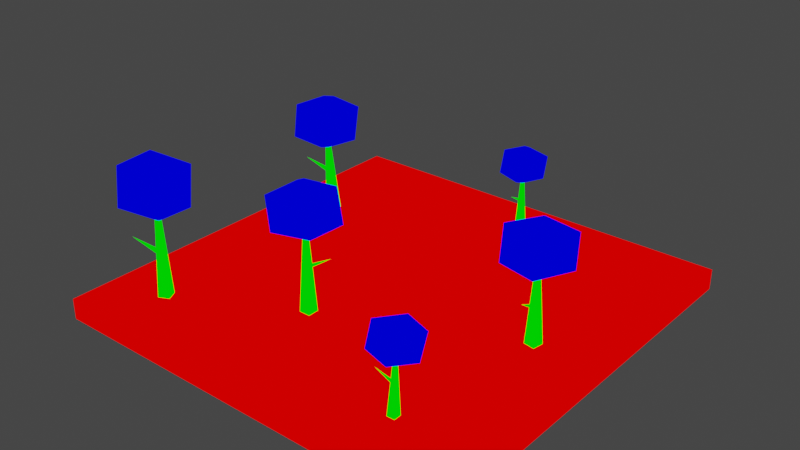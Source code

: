 # Source: trees.blend  (saved by Blender 2.82.7; exported with 4.5.12 LTS)
import bpy
from mathutils import Matrix  # noqa: F401  (used for matrix-valued properties, if any)

bpy.ops.wm.read_factory_settings(use_empty=True)
scene = bpy.context.scene
scene.name = 'Scene'

# ---- collections
col_collection = bpy.data.collections.new('Collection'); scene.collection.children.link(col_collection)

# ---- materials (node trees are filled in below, after node groups)
mat_mat1 = bpy.data.materials.new('mat1')
mat_mat1.alpha_threshold = 0.0
mat_mat1.use_transparent_shadow = False
mat_mat1.line_color = (0.0, 0.0, 0.0, 1.0)
mat_mat2 = bpy.data.materials.new('mat2')
mat_mat2.alpha_threshold = 0.0
mat_mat2.use_transparent_shadow = False
mat_mat2.line_color = (0.0, 0.0, 0.0, 1.0)
mat_mat3 = bpy.data.materials.new('mat3')
mat_mat3.alpha_threshold = 0.0
mat_mat3.use_transparent_shadow = False
mat_mat3.line_color = (0.0, 0.0, 0.0, 1.0)

# ---- material node trees
mat_mat1.use_nodes = True; mat_mat1.node_tree.nodes.clear()
_N = mat_mat1.node_tree.nodes; _L = mat_mat1.node_tree.links
n0 = _N.new('ShaderNodeOutputMaterial'); n0.name = 'Material Output'; n0.location = (300, 300)
n1 = _N.new('ShaderNodeRGB'); n1.name = 'RGB'; n1.location = (9, 283)
n1.outputs[0].default_value = (1.0, 0.0, 0.0, 1.0)
_L.new(n1.outputs[0], n0.inputs[0])
n0.is_active_output = True
mat_mat2.use_nodes = True; mat_mat2.node_tree.nodes.clear()
_N = mat_mat2.node_tree.nodes; _L = mat_mat2.node_tree.links
n0 = _N.new('ShaderNodeOutputMaterial'); n0.name = 'Material Output'; n0.location = (300, 300)
n1 = _N.new('ShaderNodeRGB'); n1.name = 'RGB'; n1.location = (9, 283)
n1.outputs[0].default_value = (0.0, 1.0, 0.0, 1.0)
_L.new(n1.outputs[0], n0.inputs[0])
n0.is_active_output = True
mat_mat3.use_nodes = True; mat_mat3.node_tree.nodes.clear()
_N = mat_mat3.node_tree.nodes; _L = mat_mat3.node_tree.links
n0 = _N.new('ShaderNodeOutputMaterial'); n0.name = 'Material Output'; n0.location = (300, 300)
n1 = _N.new('ShaderNodeRGB'); n1.name = 'RGB'; n1.location = (9, 283)
n1.outputs[0].default_value = (0.0, 0.0, 1.0, 1.0)
_L.new(n1.outputs[0], n0.inputs[0])
n0.is_active_output = True

# ---- world
world_world = bpy.data.worlds.new('World'); scene.world = world_world
world_world.use_nodes = True; world_world.node_tree.nodes.clear()
_N = world_world.node_tree.nodes; _L = world_world.node_tree.links
n0 = _N.new('ShaderNodeOutputWorld'); n0.name = 'World Output'; n0.location = (300, 300)
n1 = _N.new('ShaderNodeBackground'); n1.name = 'Background'; n1.location = (10, 300)
n1.inputs[0].default_value = (0.05088, 0.05088, 0.05088, 1.0)
_L.new(n1.outputs[0], n0.inputs[0])
n0.is_active_output = True
world_world.color = (0.05088, 0.05088, 0.05088)
world_world.use_sun_shadow = False
world_world.sun_shadow_jitter_overblur = 0.0

# ---- meshes
me_trees = bpy.data.meshes.new('trees')
me_trees.from_pydata([(20.0, 20.0, 0.0), (20.0, 20.0, -2.0), (20.0, -20.0, 0.0), (20.0, -20.0, -2.0), (-20.0, 20.0, 0.0), (-20.0, 20.0, -2.0), (-20.0, -20.0, 0.0), (-20.0, -20.0, -2.0), (-3.562, -8.97, -0.2492), (-3.009, -8.417, 10.97), (-3.562, -7.864, -0.2492), (-2.456, -8.97, -0.2492), (-2.456, -7.864, -0.2492), (-3.048, -8.458, 6.844), (-0.6011, -10.33, 8.312), (-4.006, -11.39, 8.326), (-6.147, -8.334, 8.277), (-4.083, -5.523, 8.369), (-0.4226, -6.63, 8.321), (-2.134, -11.47, 10.86), (-5.566, -10.32, 10.8), (-5.561, -6.559, 10.82), (-2.141, -5.474, 10.85), (0.2095, -8.395, 10.85), (-3.012, -8.341, 12.32), (-3.035, -8.472, 4.506), (-0.7315, -7.891, 5.608), (-3.036, -8.161, 4.394), (-2.858, -8.566, 4.242), (-2.86, -8.255, 4.131), (13.89, 0.1811, -0.2492), (14.34, -0.4564, 10.16), (14.98, -0.003561, -0.2492), (13.71, -0.9093, -0.2492), (14.8, -1.094, -0.2492), (14.31, -0.4113, 6.032), (12.05, -2.51, 7.5), (11.58, 1.023, 7.514), (14.95, 2.624, 7.465), (17.38, 0.1189, 7.557), (15.68, -3.305, 7.51), (11.19, -0.8101, 10.05), (12.89, 2.383, 9.989), (16.6, 1.75, 10.01), (17.1, -1.803, 10.03), (13.83, -3.633, 10.03), (14.42, -0.4663, 11.51), (14.29, -0.422, 3.694), (14.48, -2.79, 4.797), (14.6, -0.4725, 3.582), (14.17, -0.5799, 3.431), (14.48, -0.6304, 3.319), (-14.49, 8.164, -0.3249), (-14.92, 6.73, 10.82), (-14.27, 7.083, -0.4005), (-15.57, 7.942, -0.3404), (-15.35, 6.861, -0.416), (-14.89, 7.065, 6.709), (-17.66, 8.303, 8.267), (-14.54, 10.02, 8.4), (-11.83, 7.468, 8.173), (-13.28, 4.299, 8.044), (-17.09, 4.648, 8.021), (-16.39, 9.54, 10.91), (-12.8, 9.117, 10.82), (-12.04, 5.438, 10.58), (-15.17, 3.688, 10.48), (-18.07, 6.07, 10.65), (-14.9, 6.562, 12.16), (-14.9, 7.24, 4.377), (-17.04, 6.131, 5.405), (-14.84, 6.944, 4.244), (-15.1, 7.314, 4.118), (-15.03, 7.018, 3.986), (1.726, 16.25, -0.2343), (1.985, 15.77, 7.66), (2.471, 16.02, -0.2343), (1.5, 15.51, -0.2343), (2.245, 15.28, -0.2343), (1.966, 15.8, 4.757), (0.2037, 14.53, 5.791), (0.1889, 17.04, 5.8), (2.682, 17.86, 5.766), (4.154, 15.9, 5.831), (2.662, 13.66, 5.797), (-0.2461, 15.8, 7.584), (1.224, 17.88, 7.542), (3.758, 17.11, 7.558), (3.791, 14.58, 7.574), (1.344, 13.59, 7.574), (2.037, 15.75, 8.609), (1.954, 15.79, 3.112), (1.876, 14.12, 3.888), (2.163, 15.73, 3.034), (1.855, 15.69, 2.927), (2.064, 15.63, 2.848), (-14.09, -13.67, -0.3018), (-14.35, -14.41, 12.08), (-13.61, -14.66, -0.3018), (-15.08, -14.15, -0.3018), (-14.6, -15.14, -0.3018), (-14.33, -14.35, 7.175), (-17.35, -13.72, 8.923), (-14.73, -11.3, 8.939), (-11.48, -13.12, 8.881), (-12.12, -16.55, 8.991), (-15.9, -17.14, 8.934), (-16.46, -12.04, 11.96), (-12.87, -11.58, 11.88), (-11.24, -14.97, 11.91), (-13.85, -17.43, 11.94), (-17.24, -15.82, 11.94), (-14.31, -14.47, 13.69), (-14.35, -14.35, 4.392), (-16.17, -15.87, 5.704), (-14.21, -14.62, 4.259), (-14.55, -14.34, 4.078), (-14.41, -14.62, 3.946), (12.23, -14.56, -0.2969), (12.13, -14.96, 7.606), (12.25, -15.33, -0.2977), (11.45, -14.58, -0.2693), (11.47, -15.35, -0.27), (12.05, -14.93, 4.704), (10.33, -13.65, 5.799), (12.71, -12.85, 5.725), (14.27, -14.96, 5.635), (12.87, -16.97, 5.749), (10.28, -16.26, 5.808), (11.45, -12.83, 7.554), (13.89, -13.57, 7.425), (13.95, -16.22, 7.439), (11.57, -17.04, 7.539), (9.864, -15.03, 7.6), (12.17, -15.01, 8.554), (11.98, -14.92, 3.06), (10.4, -15.37, 3.893), (11.99, -15.14, 2.981), (11.85, -14.85, 2.879), (11.86, -15.07, 2.801)], [], [(5, 4, 0, 1), (1, 0, 2, 3), (5, 1, 3, 7), (7, 6, 4, 5), (0, 4, 6, 2), (3, 2, 6, 7), (8, 9, 10), (10, 9, 12), (12, 9, 11), (11, 9, 8), (13, 14, 15), (14, 13, 18), (13, 15, 16), (13, 16, 17), (13, 17, 18), (14, 18, 23), (15, 14, 19), (16, 15, 20), (17, 16, 21), (18, 17, 22), (14, 23, 19), (15, 19, 20), (16, 20, 21), (17, 21, 22), (18, 22, 23), (19, 23, 24), (20, 19, 24), (21, 20, 24), (22, 21, 24), (23, 22, 24), (25, 26, 27), (27, 26, 29), (29, 26, 28), (28, 26, 25), (30, 31, 32), (32, 31, 34), (34, 31, 33), (33, 31, 30), (35, 36, 37), (36, 35, 40), (35, 37, 38), (35, 38, 39), (35, 39, 40), (36, 40, 45), (37, 36, 41), (38, 37, 42), (39, 38, 43), (40, 39, 44), (36, 45, 41), (37, 41, 42), (38, 42, 43), (39, 43, 44), (40, 44, 45), (41, 45, 46), (42, 41, 46), (43, 42, 46), (44, 43, 46), (45, 44, 46), (47, 48, 49), (49, 48, 51), (51, 48, 50), (50, 48, 47), (52, 53, 54), (54, 53, 56), (56, 53, 55), (55, 53, 52), (57, 58, 59), (58, 57, 62), (57, 59, 60), (57, 60, 61), (57, 61, 62), (58, 62, 67), (59, 58, 63), (60, 59, 64), (61, 60, 65), (62, 61, 66), (58, 67, 63), (59, 63, 64), (60, 64, 65), (61, 65, 66), (62, 66, 67), (63, 67, 68), (64, 63, 68), (65, 64, 68), (66, 65, 68), (67, 66, 68), (69, 70, 71), (71, 70, 73), (73, 70, 72), (72, 70, 69), (74, 75, 76), (76, 75, 78), (78, 75, 77), (77, 75, 74), (79, 80, 81), (80, 79, 84), (79, 81, 82), (79, 82, 83), (79, 83, 84), (80, 84, 89), (81, 80, 85), (82, 81, 86), (83, 82, 87), (84, 83, 88), (80, 89, 85), (81, 85, 86), (82, 86, 87), (83, 87, 88), (84, 88, 89), (85, 89, 90), (86, 85, 90), (87, 86, 90), (88, 87, 90), (89, 88, 90), (91, 92, 93), (93, 92, 95), (95, 92, 94), (94, 92, 91), (96, 97, 98), (98, 97, 100), (100, 97, 99), (99, 97, 96), (101, 102, 103), (102, 101, 106), (101, 103, 104), (101, 104, 105), (101, 105, 106), (102, 106, 111), (103, 102, 107), (104, 103, 108), (105, 104, 109), (106, 105, 110), (102, 111, 107), (103, 107, 108), (104, 108, 109), (105, 109, 110), (106, 110, 111), (107, 111, 112), (108, 107, 112), (109, 108, 112), (110, 109, 112), (111, 110, 112), (113, 114, 115), (115, 114, 117), (117, 114, 116), (116, 114, 113), (118, 119, 120), (120, 119, 122), (122, 119, 121), (121, 119, 118), (123, 124, 125), (124, 123, 128), (123, 125, 126), (123, 126, 127), (123, 127, 128), (124, 128, 133), (125, 124, 129), (126, 125, 130), (127, 126, 131), (128, 127, 132), (124, 133, 129), (125, 129, 130), (126, 130, 131), (127, 131, 132), (128, 132, 133), (129, 133, 134), (130, 129, 134), (131, 130, 134), (132, 131, 134), (133, 132, 134), (135, 136, 137), (137, 136, 139), (139, 136, 138), (138, 136, 135)])
me_trees.polygons.foreach_set('material_index', [0, 0, 0, 0, 0, 0, 1, 1, 1, 1, 2, 2, 2, 2, 2, 2, 2, 2, 2, 2, 2, 2, 2, 2, 2, 2, 2, 2, 2, 2, 1, 1, 1, 1, 1, 1, 1, 1, 2, 2, 2, 2, 2, 2, 2, 2, 2, 2, 2, 2, 2, 2, 2, 2, 2, 2, 2, 2, 1, 1, 1, 1, 1, 1, 1, 1, 2, 2, 2, 2, 2, 2, 2, 2, 2, 2, 2, 2, 2, 2, 2, 2, 2, 2, 2, 2, 1, 1, 1, 1, 1, 1, 1, 1, 2, 2, 2, 2, 2, 2, 2, 2, 2, 2, 2, 2, 2, 2, 2, 2, 2, 2, 2, 2, 1, 1, 1, 1, 1, 1, 1, 1, 2, 2, 2, 2, 2, 2, 2, 2, 2, 2, 2, 2, 2, 2, 2, 2, 2, 2, 2, 2, 1, 1, 1, 1, 1, 1, 1, 1, 2, 2, 2, 2, 2, 2, 2, 2, 2, 2, 2, 2, 2, 2, 2, 2, 2, 2, 2, 2, 1, 1, 1, 1])
_uv = me_trees.uv_layers.new(name='UVMap')
_uv.uv.foreach_set('vector', [0.9997, 0.5, 0.9759, 0.5, 0.9759, 0.02406, 0.9997, 0.02406, 0.9759, 0.0002578, 0.9759, 0.02406, 0.5, 0.02405, 0.5, 0.0002578, 0.0002579, 0.5, 0.0002578, 0.02405, 0.4762, 0.02405, 0.4762, 0.5, 0.5, 0.5238, 0.5, 0.5, 0.9759, 0.5, 0.9759, 0.5238, 0.9759, 0.02406, 0.9759, 0.5, 0.5, 0.5, 0.5, 0.02405, 0.4762, 0.02405, 0.5, 0.02405, 0.5, 0.5, 0.4762, 0.5, 0.4589, 0.6451, 0.4721, 0.7783, 0.4459, 0.647, 0.4459, 0.647, 0.4721, 0.7783, 0.4332, 0.6503, 0.4332, 0.6503, 0.4721, 0.7783, 0.4208, 0.6547, 0.4721, 0.6445, 0.4721, 0.7783, 0.4589, 0.6451, 0.6617, 0.5833, 0.6998, 0.5838, 0.6738, 0.6195, 0.6998, 0.5838, 0.6617, 0.5833, 0.674, 0.5459, 0.6617, 0.5833, 0.6738, 0.6195, 0.6303, 0.605, 0.6617, 0.5833, 0.6303, 0.605, 0.6296, 0.5616, 0.6617, 0.5833, 0.6296, 0.5616, 0.674, 0.5459, 0.6998, 0.5838, 0.674, 0.5459, 0.7128, 0.5453, 0.6738, 0.6195, 0.6998, 0.5838, 0.7128, 0.621, 0.6303, 0.605, 0.6738, 0.6195, 0.6435, 0.6429, 0.6296, 0.5616, 0.6303, 0.605, 0.5981, 0.5825, 0.674, 0.5459, 0.6296, 0.5616, 0.6401, 0.5243, 0.368, 0.5469, 0.357, 0.5859, 0.3288, 0.5477, 0.2974, 0.5243, 0.3288, 0.5477, 0.2859, 0.5612, 0.2537, 0.5854, 0.2859, 0.5612, 0.2857, 0.6077, 0.2959, 0.6439, 0.2857, 0.6077, 0.3278, 0.6217, 0.368, 0.6231, 0.3278, 0.6217, 0.357, 0.5859, 0.3288, 0.5477, 0.357, 0.5859, 0.3174, 0.5858, 0.2859, 0.5612, 0.3288, 0.5477, 0.3174, 0.5858, 0.2857, 0.6077, 0.2859, 0.5612, 0.3174, 0.5858, 0.3278, 0.6217, 0.2857, 0.6077, 0.3174, 0.5858, 0.357, 0.5859, 0.3278, 0.6217, 0.3174, 0.5858, 0.09268, 0.6902, 0.09661, 0.7211, 0.08882, 0.6909, 0.08882, 0.6909, 0.09661, 0.7211, 0.0851, 0.6922, 0.0851, 0.6922, 0.09661, 0.7211, 0.08154, 0.6939, 0.09661, 0.69, 0.09661, 0.7211, 0.09268, 0.6902, 0.7777, 0.6422, 0.8165, 0.5243, 0.7904, 0.6457, 0.7904, 0.6457, 0.8165, 0.5243, 0.8034, 0.6478, 0.8034, 0.6478, 0.8165, 0.5243, 0.8165, 0.6485, 0.7654, 0.6375, 0.8165, 0.5243, 0.7777, 0.6422, 0.6617, 0.7024, 0.6998, 0.7029, 0.6738, 0.7386, 0.6998, 0.7029, 0.6617, 0.7024, 0.674, 0.6651, 0.6617, 0.7024, 0.6738, 0.7386, 0.6303, 0.7241, 0.6617, 0.7024, 0.6303, 0.7241, 0.6296, 0.6807, 0.6617, 0.7024, 0.6296, 0.6807, 0.674, 0.6651, 0.6998, 0.7029, 0.674, 0.6651, 0.7128, 0.6644, 0.6738, 0.7386, 0.6998, 0.7029, 0.7128, 0.7401, 0.6303, 0.7241, 0.6738, 0.7386, 0.6435, 0.7621, 0.6296, 0.6807, 0.6303, 0.7241, 0.5981, 0.7016, 0.674, 0.6651, 0.6296, 0.6807, 0.6401, 0.6434, 0.4827, 0.5469, 0.4718, 0.5859, 0.4436, 0.5477, 0.4122, 0.5243, 0.4436, 0.5477, 0.4007, 0.5612, 0.3685, 0.5854, 0.4007, 0.5612, 0.4005, 0.6077, 0.4107, 0.6439, 0.4005, 0.6077, 0.4426, 0.6217, 0.4827, 0.6231, 0.4426, 0.6217, 0.4718, 0.5859, 0.4436, 0.5477, 0.4718, 0.5859, 0.4322, 0.5858, 0.4007, 0.5612, 0.4436, 0.5477, 0.4322, 0.5858, 0.4005, 0.6077, 0.4007, 0.5612, 0.4322, 0.5858, 0.4426, 0.6217, 0.4005, 0.6077, 0.4322, 0.5858, 0.4718, 0.5859, 0.4426, 0.6217, 0.4322, 0.5858, 0.1017, 0.7172, 0.1133, 0.6883, 0.1055, 0.7184, 0.1055, 0.7184, 0.1133, 0.6883, 0.1093, 0.7191, 0.1093, 0.7191, 0.1133, 0.6883, 0.1133, 0.7194, 0.09821, 0.7155, 0.1133, 0.6883, 0.1017, 0.7172, 0.4071, 0.6451, 0.4203, 0.7783, 0.3941, 0.647, 0.3941, 0.647, 0.4203, 0.7783, 0.3813, 0.6503, 0.3813, 0.6503, 0.4203, 0.7783, 0.369, 0.6547, 0.4203, 0.6445, 0.4203, 0.7783, 0.4071, 0.6451, 0.3173, 0.7034, 0.3554, 0.7039, 0.3294, 0.7396, 0.3554, 0.7039, 0.3173, 0.7034, 0.3296, 0.6661, 0.3173, 0.7034, 0.3294, 0.7396, 0.2859, 0.7251, 0.3173, 0.7034, 0.2859, 0.7251, 0.2852, 0.6818, 0.3173, 0.7034, 0.2852, 0.6818, 0.3296, 0.6661, 0.3554, 0.7039, 0.3296, 0.6661, 0.3684, 0.6654, 0.3294, 0.7396, 0.3554, 0.7039, 0.3684, 0.7411, 0.2859, 0.7251, 0.3294, 0.7396, 0.2991, 0.7631, 0.2852, 0.6818, 0.2859, 0.7251, 0.2537, 0.7027, 0.3296, 0.6661, 0.2852, 0.6818, 0.2957, 0.6445, 0.5975, 0.5469, 0.5866, 0.5859, 0.5584, 0.5477, 0.5269, 0.5243, 0.5584, 0.5477, 0.5155, 0.5612, 0.4833, 0.5854, 0.5155, 0.5612, 0.5153, 0.6077, 0.5255, 0.6439, 0.5153, 0.6077, 0.5574, 0.6217, 0.5975, 0.6231, 0.5574, 0.6217, 0.5866, 0.5859, 0.5584, 0.5477, 0.5866, 0.5859, 0.547, 0.5858, 0.5155, 0.5612, 0.5584, 0.5477, 0.547, 0.5858, 0.5153, 0.6077, 0.5155, 0.5612, 0.547, 0.5858, 0.5574, 0.6217, 0.5153, 0.6077, 0.547, 0.5858, 0.5866, 0.5859, 0.5574, 0.6217, 0.547, 0.5858, 0.1093, 0.6568, 0.1133, 0.6877, 0.1055, 0.6576, 0.1055, 0.6576, 0.1133, 0.6877, 0.1018, 0.6588, 0.1018, 0.6588, 0.1133, 0.6877, 0.09821, 0.6605, 0.1133, 0.6566, 0.1133, 0.6877, 0.1093, 0.6568, 0.2345, 0.6559, 0.2437, 0.7496, 0.2253, 0.6573, 0.2253, 0.6573, 0.2437, 0.7496, 0.2163, 0.6595, 0.2163, 0.6595, 0.2437, 0.7496, 0.2076, 0.6626, 0.2437, 0.6554, 0.2437, 0.7496, 0.2345, 0.6559, 0.7581, 0.714, 0.7849, 0.7143, 0.7667, 0.7395, 0.7849, 0.7143, 0.7581, 0.714, 0.7668, 0.6877, 0.7581, 0.714, 0.7667, 0.7395, 0.736, 0.7292, 0.7581, 0.714, 0.736, 0.7292, 0.7355, 0.6987, 0.7581, 0.714, 0.7355, 0.6987, 0.7668, 0.6877, 0.7849, 0.7143, 0.7668, 0.6877, 0.7941, 0.6873, 0.7667, 0.7395, 0.7849, 0.7143, 0.7941, 0.7405, 0.736, 0.7292, 0.7667, 0.7395, 0.7453, 0.756, 0.7355, 0.6987, 0.736, 0.7292, 0.7133, 0.7135, 0.7668, 0.6877, 0.7355, 0.6987, 0.7429, 0.6725, 0.553, 0.6604, 0.5453, 0.6878, 0.5254, 0.6609, 0.5033, 0.6445, 0.5254, 0.6609, 0.4953, 0.6705, 0.4726, 0.6874, 0.4953, 0.6705, 0.4951, 0.7031, 0.5023, 0.7287, 0.4951, 0.7031, 0.5247, 0.713, 0.553, 0.714, 0.5247, 0.713, 0.5453, 0.6878, 0.5254, 0.6609, 0.5453, 0.6878, 0.5175, 0.6877, 0.4953, 0.6705, 0.5254, 0.6609, 0.5175, 0.6877, 0.4951, 0.7031, 0.4953, 0.6705, 0.5175, 0.6877, 0.5247, 0.713, 0.4951, 0.7031, 0.5175, 0.6877, 0.5453, 0.6878, 0.5247, 0.713, 0.5175, 0.6877, 0.1163, 0.677, 0.1244, 0.6566, 0.1189, 0.6778, 0.1189, 0.6778, 0.1244, 0.6566, 0.1216, 0.6783, 0.1216, 0.6783, 0.1244, 0.6566, 0.1244, 0.6785, 0.1138, 0.6758, 0.1244, 0.6566, 0.1163, 0.677, 0.7259, 0.6667, 0.7649, 0.5243, 0.7387, 0.6696, 0.7387, 0.6696, 0.7649, 0.5243, 0.7517, 0.6714, 0.7517, 0.6714, 0.7649, 0.5243, 0.7649, 0.672, 0.7133, 0.6627, 0.7649, 0.5243, 0.7259, 0.6667, 0.1968, 0.5893, 0.2352, 0.5898, 0.209, 0.6258, 0.2352, 0.5898, 0.1968, 0.5893, 0.2092, 0.5516, 0.1968, 0.5893, 0.209, 0.6258, 0.1651, 0.6111, 0.1968, 0.5893, 0.1651, 0.6111, 0.1644, 0.5673, 0.1968, 0.5893, 0.1644, 0.5673, 0.2092, 0.5516, 0.2352, 0.5898, 0.2092, 0.5516, 0.2532, 0.5476, 0.209, 0.6258, 0.2352, 0.5898, 0.2532, 0.6309, 0.1651, 0.6111, 0.209, 0.6258, 0.1767, 0.6549, 0.1644, 0.5673, 0.1651, 0.6111, 0.1267, 0.5883, 0.2092, 0.5516, 0.1644, 0.5673, 0.173, 0.5243, 0.1262, 0.549, 0.1105, 0.5919, 0.08186, 0.5534, 0.04808, 0.5243, 0.08186, 0.5534, 0.03861, 0.5672, 0.0002578, 0.5916, 0.03861, 0.5672, 0.03852, 0.6141, 0.04705, 0.6561, 0.03852, 0.6141, 0.08107, 0.6281, 0.1262, 0.633, 0.08107, 0.6281, 0.1105, 0.5919, 0.08186, 0.5534, 0.1105, 0.5919, 0.07054, 0.5918, 0.03861, 0.5672, 0.08186, 0.5534, 0.07054, 0.5918, 0.03852, 0.6141, 0.03861, 0.5672, 0.07054, 0.5918, 0.08107, 0.6281, 0.03852, 0.6141, 0.07054, 0.5918, 0.1105, 0.5919, 0.08107, 0.6281, 0.07054, 0.5918, 0.09336, 0.6575, 0.09769, 0.6895, 0.08937, 0.658, 0.08937, 0.658, 0.09769, 0.6895, 0.08503, 0.6588, 0.08503, 0.6588, 0.09769, 0.6895, 0.08154, 0.6608, 0.09769, 0.6566, 0.09769, 0.6895, 0.09336, 0.6575, 0.5623, 0.7345, 0.5897, 0.6445, 0.5712, 0.7368, 0.5712, 0.7368, 0.5897, 0.6445, 0.5804, 0.7382, 0.5804, 0.7382, 0.5897, 0.6445, 0.5897, 0.7386, 0.5535, 0.7314, 0.5897, 0.6445, 0.5623, 0.7345, 0.04502, 0.6981, 0.07185, 0.6985, 0.05358, 0.7236, 0.07185, 0.6985, 0.04502, 0.6981, 0.05371, 0.6718, 0.04502, 0.6981, 0.05358, 0.7236, 0.02292, 0.7134, 0.04502, 0.6981, 0.02292, 0.7134, 0.02246, 0.6829, 0.04502, 0.6981, 0.02246, 0.6829, 0.05371, 0.6718, 0.07185, 0.6985, 0.05371, 0.6718, 0.08103, 0.6714, 0.05358, 0.7236, 0.07185, 0.6985, 0.08103, 0.7246, 0.02292, 0.7134, 0.05358, 0.7236, 0.03222, 0.7401, 0.02246, 0.6829, 0.02292, 0.7134, 0.0002578, 0.6976, 0.05371, 0.6718, 0.02246, 0.6829, 0.02985, 0.6566, 0.2071, 0.6713, 0.1994, 0.6988, 0.1795, 0.6719, 0.1574, 0.6554, 0.1795, 0.6719, 0.1494, 0.6814, 0.1267, 0.6984, 0.1494, 0.6814, 0.1492, 0.7141, 0.1564, 0.7396, 0.1492, 0.7141, 0.1788, 0.724, 0.2071, 0.725, 0.1788, 0.724, 0.1994, 0.6988, 0.1795, 0.6719, 0.1994, 0.6988, 0.1715, 0.6987, 0.1494, 0.6814, 0.1795, 0.6719, 0.1715, 0.6987, 0.1492, 0.7141, 0.1494, 0.6814, 0.1715, 0.6987, 0.1788, 0.724, 0.1492, 0.7141, 0.1715, 0.6987, 0.1994, 0.6988, 0.1788, 0.724, 0.1715, 0.6987, 0.1216, 0.6792, 0.1244, 0.7009, 0.1189, 0.6797, 0.1189, 0.6797, 0.1244, 0.7009, 0.1163, 0.6806, 0.1163, 0.6806, 0.1244, 0.7009, 0.1138, 0.6818, 0.1244, 0.679, 0.1244, 0.7009, 0.1216, 0.6792])
me_trees.materials.append(mat_mat1)
me_trees.materials.append(mat_mat2)
me_trees.materials.append(mat_mat3)
me_trees.use_remesh_preserve_volume = False
me_trees.use_remesh_preserve_attributes = False
me_trees.use_mirror_vertex_groups = False
me_trees.update()

# ---- objects
ob_trees = bpy.data.objects.new('trees', me_trees)

# ---- transforms, parenting, visibility, modifiers, constraints
ob_trees.location = (0.0, 0.0, 0.0)
ob_trees.lock_rotations_4d = False
ob_trees.empty_display_type = 'ARROWS'
ob_trees.lineart.crease_threshold = 0.0

# ---- collection membership
col_collection.objects.link(ob_trees)

# ---- scene / render settings (as saved in the file)
scene.frame_start = 1; scene.frame_end = 250; scene.frame_set(1)
scene.render.engine = 'BLENDER_EEVEE_NEXT'
scene.cycles.use_denoising = False
scene.cycles.samples = 128
scene.cycles.sampling_pattern = 'TABULATED_SOBOL'
scene.cycles.use_adaptive_sampling = False
scene.cycles.use_light_tree = False
scene.view_settings.view_transform = 'Filmic'
bpy.context.view_layer.update()

# ---- added for rendering (the .blend has no active camera and no usable light): camera, sun
cam_auto = bpy.data.cameras.new('AutoCamera')
cam_auto.lens = 50.0
cam_auto.sensor_width = 36.0
cam_auto.clip_end = 1000.0
ob_auto_camera = bpy.data.objects.new('AutoCamera', cam_auto)
scene.collection.objects.link(ob_auto_camera)
ob_auto_camera.location = (54.3144, -65.1773, 49.2964)
ob_auto_camera.rotation_euler = (1.09748, -7.21219e-08, 0.694738)
scene.camera = ob_auto_camera
light_auto_sun = bpy.data.lights.new('AutoSun', 'SUN')
light_auto_sun.energy = 3.0
light_auto_sun.angle = 0.0523599
ob_auto_sun = bpy.data.objects.new('AutoSun', light_auto_sun)
scene.collection.objects.link(ob_auto_sun)
ob_auto_sun.rotation_euler = (0.872665, 0.174533, 0.523599)
bpy.context.view_layer.update()
